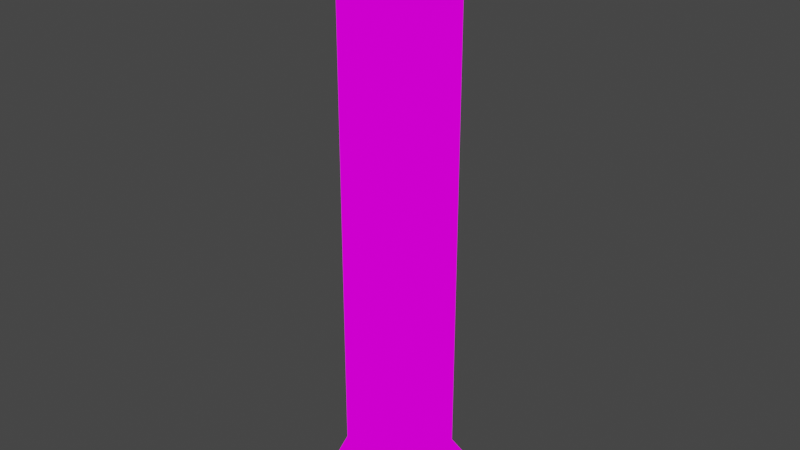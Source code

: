 # Source: Pillar.blend  (saved by Blender 3.2.14; exported with 4.5.12 LTS)
import bpy
from mathutils import Matrix  # noqa: F401  (used for matrix-valued properties, if any)

bpy.ops.wm.read_factory_settings(use_empty=True)
scene = bpy.context.scene
scene.name = 'Scene'

# ---- collections
col_collection = bpy.data.collections.new('Collection'); scene.collection.children.link(col_collection)

# ---- images (referenced by path relative to the original .blend; pixels are not part of the script)
import os
ASSET_DIR = os.environ.get("B2B_ASSET_DIR", "")  # directory of the original .blend (textures are referenced by path, not embedded)
HERE = os.path.dirname(os.path.abspath(__file__))  # packed textures are extracted next to this script under _unpacked/

def load_image(name, relpath, width, height, colorspace="sRGB"):
    """Load a texture the original file referenced (path relative to the .blend, or extracted next to this script)."""
    p = next((c for c in (os.path.join(HERE, relpath), os.path.join(ASSET_DIR, relpath)) if relpath and os.path.exists(c)), "")
    if p:
        img = bpy.data.images.load(p, check_existing=True)
        img.name = name
    else:  # same state as the original file: an image datablock whose file is absent (Cycles renders it pink)
        img = bpy.data.images.new(name, width, height)
        img.source = "FILE"
        img.filepath = "//" + (relpath or name)
    img.colorspace_settings.name = colorspace
    return img
img_exteriortileset3_png = load_image('ExteriorTileset3.png', 'Tiles/Full Tilesets/ExteriorTileset3.png', 1024, 1024, 'sRGB')

# ---- materials (node trees are filled in below, after node groups)
mat_exteriortileset3 = bpy.data.materials.new('ExteriorTileset3')
mat_exteriortileset3.alpha_threshold = 0.0
mat_exteriortileset3.use_transparent_shadow = False
mat_exteriortileset3.line_color = (0.0, 0.0, 0.0, 1.0)

# ---- material node trees
mat_exteriortileset3.use_nodes = True; mat_exteriortileset3.node_tree.nodes.clear()
_N = mat_exteriortileset3.node_tree.nodes; _L = mat_exteriortileset3.node_tree.links
n0 = _N.new('ShaderNodeOutputMaterial'); n0.name = 'Material Output'; n0.location = (400, 0)
n1 = _N.new('ShaderNodeLightPath'); n1.name = 'Light Path'; n1.location = (0, 250)
n2 = _N.new('ShaderNodeBsdfTransparent'); n2.name = 'Transparent BSDF'; n2.location = (-200, -100)
n3 = _N.new('ShaderNodeEmission'); n3.name = 'Emission'; n3.location = (-200, -200)
n4 = _N.new('ShaderNodeMixShader'); n4.name = 'Mix Shader'; n4.location = (200, 0)
n5 = _N.new('ShaderNodeMixShader'); n5.name = 'Mix Shader.001'; n5.location = (0, -100)
n6 = _N.new('ShaderNodeTexImage'); n6.name = 'Image Texture'; n6.location = (-500, 100)
n6.image = img_exteriortileset3_png
n6.interpolation = 'Closest'
_L.new(n6.outputs[0], n3.inputs[0])
_L.new(n6.outputs[1], n5.inputs[0])
_L.new(n2.outputs[0], n5.inputs[1])
_L.new(n2.outputs[0], n4.inputs[1])
_L.new(n3.outputs[0], n5.inputs[2])
_L.new(n5.outputs[0], n4.inputs[2])
_L.new(n1.outputs[0], n4.inputs[0])
_L.new(n4.outputs[0], n0.inputs[0])
n0.is_active_output = True

# ---- world
world_world = bpy.data.worlds.new('World'); scene.world = world_world
world_world.use_nodes = True; world_world.node_tree.nodes.clear()
_N = world_world.node_tree.nodes; _L = world_world.node_tree.links
n0 = _N.new('ShaderNodeOutputWorld'); n0.name = 'World Output'; n0.location = (300, 300)
n1 = _N.new('ShaderNodeBackground'); n1.name = 'Background'; n1.location = (10, 300)
n1.inputs[0].default_value = (0.05088, 0.05088, 0.05088, 1.0)
_L.new(n1.outputs[0], n0.inputs[0])
n0.is_active_output = True
world_world.color = (0.05088, 0.05088, 0.05088)
world_world.use_sun_shadow = False
world_world.sun_shadow_jitter_overblur = 0.0

# ---- meshes
me_cube = bpy.data.meshes.new('Cube')
me_cube.from_pydata([(0.0, -1.0, 0.0), (0.2, -0.5, 4.0), (0.0, -1.0, 1.0), (-1.0, 0.0, 3.0), (0.0, 0.0, 2.0), (0.0, -1.0, 5.0), (-1.0, 0.0, 5.0), (0.0, -1.0, 3.0), (-1.0, 0.0, 6.0), (-1.0, -1.0, 3.0), (0.2, -0.5, 3.0), (-1.0, -1.0, 1.0), (0.2, -0.5, 2.0), (0.0, -1.0, 6.0), (0.0, 0.0, 7.0), (0.0, -1.0, 7.0), (-1.0, -1.0, 0.0), (-1.0, 0.0, 4.0), (0.0, -1.0, 2.0), (-1.0, -1.0, 2.0), (0.0, -1.0, 4.0), (-1.0, -1.0, 6.0), (-1.0, -1.0, 5.0), (-1.0, -1.0, 7.0), (-1.0, 0.0, 1.0), (-1.0, -1.0, 4.0), (-1.0, 0.0, 2.0), (0.2, -0.5, 7.0), (0.0, 0.0, 4.0), (0.0, 0.0, 5.0), (0.0, 0.0, 6.0), (-1.0, 0.0, 7.0), (0.0, 0.0, 0.0), (-1.0, 0.0, 0.0), (0.0, 0.0, 1.0), (0.0, 0.0, 3.0), (0.2, -0.5, 5.0), (0.2, -0.5, 1.0), (0.2, -0.5, 0.0), (0.2, -0.5, 6.0), (-0.5, 0.2, 2.0), (-0.5, 0.2, 7.0), (-0.5, 0.2, 5.0), (-0.5, 0.2, 0.0), (-0.5, 0.2, 6.0), (-0.5, 0.2, 1.0), (-0.5, 0.2, 3.0), (-0.5, 0.2, 4.0), (-1.2, -0.5, 2.0), (-1.2, -0.5, 1.0), (-1.2, -0.5, 4.0), (-1.2, -0.5, 0.0), (-1.2, -0.5, 7.0), (-1.2, -0.5, 6.0), (-1.2, -0.5, 3.0), (-1.2, -0.5, 5.0), (-0.5, -1.2, 6.0), (-0.5, -1.2, 7.0), (-0.5, -1.2, 0.0), (-0.5, -1.2, 4.0), (-0.5, -1.2, 3.0), (-0.5, -1.2, 1.0), (-0.5, -1.2, 5.0), (-0.5, -1.2, 2.0), (0.1845, -1.185, -0.09375), (-1.185, -1.185, -0.09375), (0.1845, 0.1845, -0.09375), (-1.185, 0.1845, -0.09375), (0.4583, -0.5, -0.09375), (-0.5, 0.4583, -0.09375), (-1.458, -0.5, -0.09375), (-0.5, -1.458, -0.09375), (0.1845, -1.185, -0.375), (-1.185, -1.185, -0.375), (0.1845, 0.1845, -0.375), (-1.185, 0.1845, -0.375), (0.4583, -0.5, -0.375), (-0.5, 0.4583, -0.375), (-1.458, -0.5, -0.375), (-0.5, -1.458, -0.375), (0.182, 0.182, 7.219), (0.182, -1.182, 7.219), (-1.182, -1.182, 7.219), (0.4548, -0.5, 7.219), (-1.182, 0.182, 7.219), (-0.5, 0.4548, 7.219), (-1.455, -0.5, 7.219), (-0.5, -1.455, 7.219), (0.182, 0.182, 7.5), (0.182, -1.182, 7.5), (-1.182, -1.182, 7.5), (0.4548, -0.5, 7.5), (-1.182, 0.182, 7.5), (-0.5, 0.4548, 7.5), (-1.455, -0.5, 7.5), (-0.5, -1.455, 7.5), (-0.5, -0.5, 7.5), (-0.5, -0.5, 7.5), (-0.5, -0.5, 7.5)], [(97, 90), (91, 96), (88, 97)], [(0, 38, 37, 2), (2, 37, 12, 18), (18, 12, 10, 7), (7, 10, 1, 20), (20, 1, 36, 5), (5, 36, 39, 13), (13, 39, 27, 15), (16, 58, 61, 11), (11, 61, 63, 19), (19, 63, 60, 9), (9, 60, 59, 25), (25, 59, 62, 22), (22, 62, 56, 21), (21, 56, 57, 23), (33, 51, 49, 24), (24, 49, 48, 26), (26, 48, 54, 3), (3, 54, 50, 17), (17, 50, 55, 6), (6, 55, 53, 8), (8, 53, 52, 31), (32, 43, 45, 34), (34, 45, 40, 4), (4, 40, 46, 35), (35, 46, 47, 28), (28, 47, 42, 29), (29, 42, 44, 30), (30, 44, 41, 14), (1, 10, 35, 28), (37, 38, 32, 34), (36, 1, 28, 29), (12, 37, 34, 4), (39, 36, 29, 30), (10, 12, 4, 35), (27, 39, 30, 14), (44, 42, 6, 8), (46, 40, 26, 3), (41, 44, 8, 31), (47, 46, 3, 17), (45, 43, 33, 24), (42, 47, 17, 6), (40, 45, 24, 26), (53, 55, 22, 21), (54, 48, 19, 9), (52, 53, 21, 23), (50, 54, 9, 25), (49, 51, 16, 11), (55, 50, 25, 22), (48, 49, 11, 19), (60, 63, 18, 7), (57, 56, 13, 15), (59, 60, 7, 20), (61, 58, 0, 2), (62, 59, 20, 5), (63, 61, 2, 18), (56, 62, 5, 13), (38, 0, 64, 68), (33, 43, 69, 67), (51, 33, 67, 70), (43, 32, 66, 69), (32, 38, 68, 66), (58, 16, 65, 71), (0, 58, 71, 64), (16, 51, 70, 65), (68, 64, 72, 76), (70, 67, 75, 78), (65, 70, 78, 73), (67, 69, 77, 75), (64, 71, 79, 72), (71, 65, 73, 79), (69, 66, 74, 77), (66, 68, 76, 74), (23, 57, 87, 82), (57, 15, 81, 87), (15, 27, 83, 81), (31, 52, 86, 84), (41, 31, 84, 85), (14, 41, 85, 80), (52, 23, 82, 86), (27, 14, 80, 83), (80, 85, 93, 88), (82, 87, 95, 90), (87, 81, 89, 95), (85, 84, 92, 93), (84, 86, 94, 92), (81, 83, 91, 89), (86, 82, 90, 94), (83, 80, 88, 91), (93, 98, 92), (94, 96, 92), (98, 94, 90), (95, 98, 90), (88, 98, 91), (88, 93, 98), (95, 89, 98), (91, 98, 89)])
_uv = me_cube.uv_layers.new(name='UVMap')
_uv.uv.foreach_set('vector', [0.3335, 0.2502, 0.3889, 0.2502, 0.3889, 0.3748, 0.3335, 0.3748, 0.3335, 0.2502, 0.3889, 0.2502, 0.3889, 0.3748, 0.3335, 0.3748, 0.3335, 0.2502, 0.3889, 0.2502, 0.3889, 0.3748, 0.3335, 0.3748, 0.3335, 0.2502, 0.3889, 0.2502, 0.3889, 0.3748, 0.3335, 0.3748, 0.3335, 0.2502, 0.3889, 0.2502, 0.3889, 0.3748, 0.3335, 0.3748, 0.3335, 0.2502, 0.3889, 0.2502, 0.3889, 0.3748, 0.3335, 0.3748, 0.3335, 0.2502, 0.3889, 0.2502, 0.3889, 0.3748, 0.3335, 0.3748, 0.3335, 0.2502, 0.3889, 0.2502, 0.3889, 0.3748, 0.3335, 0.3748, 0.3335, 0.2502, 0.3889, 0.2502, 0.3889, 0.3748, 0.3335, 0.3748, 0.3335, 0.2502, 0.3889, 0.2502, 0.3889, 0.3748, 0.3335, 0.3748, 0.3335, 0.2502, 0.3889, 0.2502, 0.3889, 0.3748, 0.3335, 0.3748, 0.3335, 0.2502, 0.3889, 0.2502, 0.3889, 0.3748, 0.3335, 0.3748, 0.3335, 0.2502, 0.3889, 0.2502, 0.3889, 0.3748, 0.3335, 0.3748, 0.3335, 0.2502, 0.3889, 0.2502, 0.3889, 0.3748, 0.3335, 0.3748, 0.3335, 0.2502, 0.3889, 0.2502, 0.3889, 0.3748, 0.3335, 0.3748, 0.3335, 0.2502, 0.3889, 0.2502, 0.3889, 0.3748, 0.3335, 0.3748, 0.3335, 0.2502, 0.3889, 0.2502, 0.3889, 0.3748, 0.3335, 0.3748, 0.3335, 0.2502, 0.3889, 0.2502, 0.3889, 0.3748, 0.3335, 0.3748, 0.3335, 0.2502, 0.3889, 0.2502, 0.3889, 0.3748, 0.3335, 0.3748, 0.3335, 0.2502, 0.3889, 0.2502, 0.3889, 0.3748, 0.3335, 0.3748, 0.3335, 0.2502, 0.3889, 0.2502, 0.3889, 0.3748, 0.3335, 0.3748, 0.3335, 0.2502, 0.3889, 0.2502, 0.3889, 0.3748, 0.3335, 0.3748, 0.3335, 0.2502, 0.3889, 0.2502, 0.3889, 0.3748, 0.3335, 0.3748, 0.3335, 0.2502, 0.3889, 0.2502, 0.3889, 0.3748, 0.3335, 0.3748, 0.3335, 0.2502, 0.3889, 0.2502, 0.3889, 0.3748, 0.3335, 0.3748, 0.3335, 0.2502, 0.3889, 0.2502, 0.3889, 0.3748, 0.3335, 0.3748, 0.3335, 0.2502, 0.3889, 0.2502, 0.3889, 0.3748, 0.3335, 0.3748, 0.3335, 0.2502, 0.3889, 0.2502, 0.3889, 0.3748, 0.3335, 0.3748, 0.3889, 0.3748, 0.3889, 0.2502, 0.4443, 0.2502, 0.4443, 0.3748, 0.3889, 0.3748, 0.3889, 0.2502, 0.4443, 0.2502, 0.4443, 0.3748, 0.3889, 0.3748, 0.3889, 0.2502, 0.4443, 0.2502, 0.4443, 0.3748, 0.3889, 0.3748, 0.3889, 0.2502, 0.4443, 0.2502, 0.4443, 0.3748, 0.3889, 0.3748, 0.3889, 0.2502, 0.4443, 0.2502, 0.4443, 0.3748, 0.3889, 0.3748, 0.3889, 0.2502, 0.4443, 0.2502, 0.4443, 0.3748, 0.3889, 0.3748, 0.3889, 0.2502, 0.4443, 0.2502, 0.4443, 0.3748, 0.3889, 0.3748, 0.3889, 0.2502, 0.4443, 0.2502, 0.4443, 0.3748, 0.3889, 0.3748, 0.3889, 0.2502, 0.4443, 0.2502, 0.4443, 0.3748, 0.3889, 0.3748, 0.3889, 0.2502, 0.4443, 0.2502, 0.4443, 0.3748, 0.3889, 0.3748, 0.3889, 0.2502, 0.4443, 0.2502, 0.4443, 0.3748, 0.3889, 0.3748, 0.3889, 0.2502, 0.4443, 0.2502, 0.4443, 0.3748, 0.3889, 0.3748, 0.3889, 0.2502, 0.4443, 0.2502, 0.4443, 0.3748, 0.3889, 0.3748, 0.3889, 0.2502, 0.4443, 0.2502, 0.4443, 0.3748, 0.3889, 0.3748, 0.3889, 0.2502, 0.4443, 0.2502, 0.4443, 0.3748, 0.3889, 0.3748, 0.3889, 0.2502, 0.4443, 0.2502, 0.4443, 0.3748, 0.3889, 0.3748, 0.3889, 0.2502, 0.4443, 0.2502, 0.4443, 0.3748, 0.3889, 0.3748, 0.3889, 0.2502, 0.4443, 0.2502, 0.4443, 0.3748, 0.3889, 0.3748, 0.3889, 0.2502, 0.4443, 0.2502, 0.4443, 0.3748, 0.3889, 0.3748, 0.3889, 0.2502, 0.4443, 0.2502, 0.4443, 0.3748, 0.3889, 0.3748, 0.3889, 0.2502, 0.4443, 0.2502, 0.4443, 0.3748, 0.3889, 0.3748, 0.3889, 0.2502, 0.4443, 0.2502, 0.4443, 0.3748, 0.3889, 0.3748, 0.3889, 0.2502, 0.4443, 0.2502, 0.4443, 0.3748, 0.3889, 0.3748, 0.3889, 0.2502, 0.4443, 0.2502, 0.4443, 0.3748, 0.3889, 0.3748, 0.3889, 0.2502, 0.4443, 0.2502, 0.4443, 0.3748, 0.3889, 0.3748, 0.3889, 0.2502, 0.4443, 0.2502, 0.4443, 0.3748, 0.3889, 0.3748, 0.3889, 0.2502, 0.4443, 0.2502, 0.4443, 0.3748, 0.3889, 0.3748, 0.3889, 0.2502, 0.4443, 0.2502, 0.4443, 0.3748, 0.6458, 0.2109, 0.5833, 0.2109, 0.5764, 0.1719, 0.6528, 0.1719, 0.6389, 0.2109, 0.5764, 0.2109, 0.5694, 0.1719, 0.6458, 0.1719, 0.6458, 0.2109, 0.5833, 0.2109, 0.5764, 0.1719, 0.6528, 0.1719, 0.6458, 0.2109, 0.5833, 0.2109, 0.5764, 0.1719, 0.6528, 0.1719, 0.6389, 0.2109, 0.5764, 0.2109, 0.5694, 0.1719, 0.6458, 0.1719, 0.6458, 0.2109, 0.5833, 0.2109, 0.5764, 0.1719, 0.6528, 0.1719, 0.6389, 0.2109, 0.5764, 0.2109, 0.5694, 0.1719, 0.6458, 0.1719, 0.6389, 0.2109, 0.5764, 0.2109, 0.5694, 0.1719, 0.6458, 0.1719, 0.6528, 0.2031, 0.5694, 0.2031, 0.5694, 0.1719, 0.6528, 0.1719, 0.6528, 0.2031, 0.5694, 0.2031, 0.5694, 0.1719, 0.6528, 0.1719, 0.6528, 0.2031, 0.5694, 0.2031, 0.5694, 0.1719, 0.6528, 0.1719, 0.6528, 0.2031, 0.5694, 0.2031, 0.5694, 0.1719, 0.6528, 0.1719, 0.6528, 0.2031, 0.5694, 0.2031, 0.5694, 0.1719, 0.6528, 0.1719, 0.625, 0.2031, 0.5972, 0.2031, 0.5972, 0.1719, 0.625, 0.1719, 0.6528, 0.2031, 0.5694, 0.2031, 0.5694, 0.1719, 0.6528, 0.1719, 0.6528, 0.2031, 0.5694, 0.2031, 0.5694, 0.1719, 0.6528, 0.1719, 0.5833, 0.1641, 0.6458, 0.1641, 0.6528, 0.2031, 0.5764, 0.2031, 0.5764, 0.1641, 0.6389, 0.1641, 0.6458, 0.2031, 0.5694, 0.2031, 0.5833, 0.1641, 0.6458, 0.1641, 0.6528, 0.2031, 0.5764, 0.2031, 0.5903, 0.1719, 0.6458, 0.1719, 0.6458, 0.2031, 0.5764, 0.2031, 0.5764, 0.1641, 0.6389, 0.1641, 0.6458, 0.2031, 0.5694, 0.2031, 0.5833, 0.1641, 0.6458, 0.1641, 0.6528, 0.2031, 0.5764, 0.2031, 0.5764, 0.1641, 0.6389, 0.1641, 0.6458, 0.2031, 0.5694, 0.2031, 0.5764, 0.1641, 0.6389, 0.1641, 0.6458, 0.2031, 0.5694, 0.2031, 0.6528, 0.1719, 0.5694, 0.1719, 0.5694, 0.2031, 0.6528, 0.2031, 0.6528, 0.1719, 0.5694, 0.1719, 0.5694, 0.2031, 0.6528, 0.2031, 0.6528, 0.1719, 0.5694, 0.1719, 0.5694, 0.2031, 0.6528, 0.2031, 0.6528, 0.1719, 0.5694, 0.1719, 0.5694, 0.2031, 0.6528, 0.2031, 0.5764, 0.1719, 0.6458, 0.1719, 0.6458, 0.2031, 0.5764, 0.2031, 0.5972, 0.1719, 0.625, 0.1719, 0.625, 0.2031, 0.5972, 0.2031, 0.6528, 0.1719, 0.5694, 0.1719, 0.5694, 0.2031, 0.6528, 0.2031, 0.6528, 0.1719, 0.5694, 0.1719, 0.5694, 0.2031, 0.6528, 0.2031, 0.4443, 0.1484, 0.4028, 0.2578, 0.3611, 0.1484, 0.2224, 0.3984, 0.3332, 0.3984, 0.2569, 0.4766, 0.3403, 0.4219, 0.2639, 0.5078, 0.2361, 0.4219, 0.2639, 0.3672, 0.3403, 0.4531, 0.2361, 0.4531, 0.3194, 0.4531, 0.2153, 0.4531, 0.2917, 0.3672, 0.3194, 0.4219, 0.2917, 0.5078, 0.2153, 0.4219, 0.2224, 0.3984, 0.3056, 0.3984, 0.2639, 0.5078, 0.3332, 0.4766, 0.2224, 0.4766, 0.2986, 0.3984])
me_cube.materials.append(mat_exteriortileset3)
me_cube.use_mirror_vertex_groups = False
me_cube.update()

# ---- objects
ob_cube = bpy.data.objects.new('Cube', me_cube)

# ---- transforms, parenting, visibility, modifiers, constraints
ob_cube.location = (0.0, 0.0, 0.0)
ob_cube.lock_rotations_4d = False
ob_cube.empty_display_type = 'ARROWS'
ob_cube.lineart.crease_threshold = 0.0

# ---- collection membership
col_collection.objects.link(ob_cube)

# ---- scene / render settings (as saved in the file)
scene.frame_start = 1; scene.frame_end = 250; scene.frame_set(1)
scene.render.engine = 'BLENDER_EEVEE_NEXT'
scene.cycles.sampling_pattern = 'TABULATED_SOBOL'
scene.cycles.use_light_tree = False
scene.view_settings.view_transform = 'Filmic'
bpy.context.view_layer.update()

# ---- added for rendering (the .blend has no active camera): camera
cam_auto = bpy.data.cameras.new('AutoCamera')
cam_auto.lens = 50.0
cam_auto.sensor_width = 36.0
cam_auto.clip_end = 1000.0
ob_auto_camera = bpy.data.objects.new('AutoCamera', cam_auto)
scene.collection.objects.link(ob_auto_camera)
ob_auto_camera.location = (7.20566, -9.7468, 9.72703)
ob_auto_camera.rotation_euler = (1.09748, -7.21219e-08, 0.694738)
scene.camera = ob_auto_camera
bpy.context.view_layer.update()
